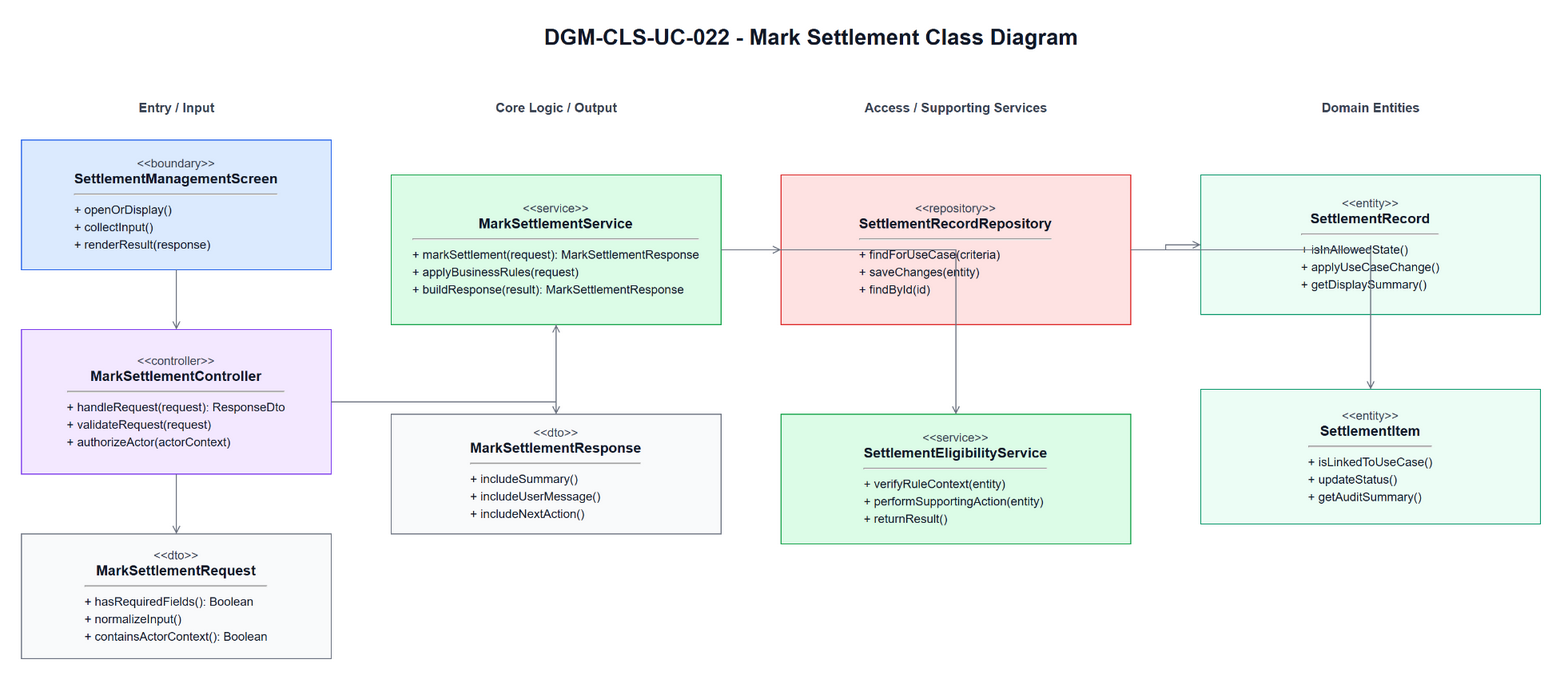

The diagram above was exported from draw.io. Its source (the exported page's mxGraphModel, read from the mxfile embedded in the PNG):
<mxGraphModel dx="1700" dy="980" grid="1" gridSize="10" guides="1" tooltips="1" connect="1" arrows="1" fold="1" page="1" pageScale="1" pageWidth="1700" pageHeight="980" math="0" shadow="0">
  <root>
    <mxCell id="0" />
    <mxCell id="1" parent="0" />
    <mxCell id="title" parent="1" value="DGM-CLS-UC-022 - Mark Settlement Class Diagram" style="text;html=1;strokeColor=none;fillColor=none;align=center;verticalAlign=middle;fontStyle=1;fontSize=22;fontColor=#111827" vertex="1">
      <mxGeometry x="420" y="25" width="860" height="34" as="geometry" />
    </mxCell>
    <mxCell id="h0" parent="1" value="Entry / Input" style="text;html=1;strokeColor=none;fillColor=none;align=center;verticalAlign=middle;fontStyle=1;fontSize=13;fontColor=#374151" vertex="1">
      <mxGeometry x="60" y="100" width="310" height="26" as="geometry" />
    </mxCell>
    <mxCell id="h1" parent="1" value="Core Logic / Output" style="text;html=1;strokeColor=none;fillColor=none;align=center;verticalAlign=middle;fontStyle=1;fontSize=13;fontColor=#374151" vertex="1">
      <mxGeometry x="430" y="100" width="330" height="26" as="geometry" />
    </mxCell>
    <mxCell id="h2" parent="1" value="Access / Supporting Services" style="text;html=1;strokeColor=none;fillColor=none;align=center;verticalAlign=middle;fontStyle=1;fontSize=13;fontColor=#374151" vertex="1">
      <mxGeometry x="820" y="100" width="350" height="26" as="geometry" />
    </mxCell>
    <mxCell id="h3" parent="1" value="Domain Entities" style="text;html=1;strokeColor=none;fillColor=none;align=center;verticalAlign=middle;fontStyle=1;fontSize=13;fontColor=#374151" vertex="1">
      <mxGeometry x="1240" y="100" width="340" height="26" as="geometry" />
    </mxCell>
    <mxCell id="boundary" parent="1" value="&lt;div style=&quot;font-size:12px;color:#374151;&quot;&gt;&amp;lt;&amp;lt;boundary&amp;gt;&amp;gt;&lt;/div&gt;&lt;div style=&quot;font-size:14px;font-weight:bold;&quot;&gt;SettlementManagementScreen&lt;/div&gt;&lt;hr&gt;&lt;div align=&quot;left&quot; style=&quot;font-size:12px;line-height:1.45;&quot;&gt;+ openOrDisplay()&lt;br&gt;+ collectInput()&lt;br&gt;+ renderResult(response)&lt;/div&gt;" style="rounded=0;whiteSpace=wrap;html=1;fillColor=#DBEAFE;strokeColor=#2563EB;fontColor=#111827;spacing=10" vertex="1">
      <mxGeometry x="60" y="145" width="310" height="130" as="geometry" />
    </mxCell>
    <mxCell id="controller" parent="1" value="&lt;div style=&quot;font-size:12px;color:#374151;&quot;&gt;&amp;lt;&amp;lt;controller&amp;gt;&amp;gt;&lt;/div&gt;&lt;div style=&quot;font-size:14px;font-weight:bold;&quot;&gt;MarkSettlementController&lt;/div&gt;&lt;hr&gt;&lt;div align=&quot;left&quot; style=&quot;font-size:12px;line-height:1.45;&quot;&gt;+ handleRequest(request): ResponseDto&lt;br&gt;+ validateRequest(request)&lt;br&gt;+ authorizeActor(actorContext)&lt;/div&gt;" style="rounded=0;whiteSpace=wrap;html=1;fillColor=#F3E8FF;strokeColor=#7C3AED;fontColor=#111827;spacing=10" vertex="1">
      <mxGeometry x="60" y="335" width="310" height="145" as="geometry" />
    </mxCell>
    <mxCell id="request" parent="1" value="&lt;div style=&quot;font-size:12px;color:#374151;&quot;&gt;&amp;lt;&amp;lt;dto&amp;gt;&amp;gt;&lt;/div&gt;&lt;div style=&quot;font-size:14px;font-weight:bold;&quot;&gt;MarkSettlementRequest&lt;/div&gt;&lt;hr&gt;&lt;div align=&quot;left&quot; style=&quot;font-size:12px;line-height:1.45;&quot;&gt;+ hasRequiredFields(): Boolean&lt;br&gt;+ normalizeInput()&lt;br&gt;+ containsActorContext(): Boolean&lt;/div&gt;" style="rounded=0;whiteSpace=wrap;html=1;fillColor=#F9FAFB;strokeColor=#6B7280;fontColor=#111827;spacing=10" vertex="1">
      <mxGeometry x="60" y="540" width="310" height="125" as="geometry" />
    </mxCell>
    <mxCell id="service" parent="1" value="&lt;div style=&quot;font-size:12px;color:#374151;&quot;&gt;&amp;lt;&amp;lt;service&amp;gt;&amp;gt;&lt;/div&gt;&lt;div style=&quot;font-size:14px;font-weight:bold;&quot;&gt;MarkSettlementService&lt;/div&gt;&lt;hr&gt;&lt;div align=&quot;left&quot; style=&quot;font-size:12px;line-height:1.45;&quot;&gt;+ markSettlement(request): MarkSettlementResponse&lt;br&gt;+ applyBusinessRules(request)&lt;br&gt;+ buildResponse(result): MarkSettlementResponse&lt;/div&gt;" style="rounded=0;whiteSpace=wrap;html=1;fillColor=#DCFCE7;strokeColor=#16A34A;fontColor=#111827;spacing=10" vertex="1">
      <mxGeometry x="430" y="180" width="330" height="150" as="geometry" />
    </mxCell>
    <mxCell id="response" parent="1" value="&lt;div style=&quot;font-size:12px;color:#374151;&quot;&gt;&amp;lt;&amp;lt;dto&amp;gt;&amp;gt;&lt;/div&gt;&lt;div style=&quot;font-size:14px;font-weight:bold;&quot;&gt;MarkSettlementResponse&lt;/div&gt;&lt;hr&gt;&lt;div align=&quot;left&quot; style=&quot;font-size:12px;line-height:1.45;&quot;&gt;+ includeSummary()&lt;br&gt;+ includeUserMessage()&lt;br&gt;+ includeNextAction()&lt;/div&gt;" style="rounded=0;whiteSpace=wrap;html=1;fillColor=#F9FAFB;strokeColor=#6B7280;fontColor=#111827;spacing=10" vertex="1">
      <mxGeometry x="430" y="420" width="330" height="120" as="geometry" />
    </mxCell>
    <mxCell id="repository" parent="1" value="&lt;div style=&quot;font-size:12px;color:#374151;&quot;&gt;&amp;lt;&amp;lt;repository&amp;gt;&amp;gt;&lt;/div&gt;&lt;div style=&quot;font-size:14px;font-weight:bold;&quot;&gt;SettlementRecordRepository&lt;/div&gt;&lt;hr&gt;&lt;div align=&quot;left&quot; style=&quot;font-size:12px;line-height:1.45;&quot;&gt;+ findForUseCase(criteria)&lt;br&gt;+ saveChanges(entity)&lt;br&gt;+ findById(id)&lt;/div&gt;" style="rounded=0;whiteSpace=wrap;html=1;fillColor=#FEE2E2;strokeColor=#DC2626;fontColor=#111827;spacing=10" vertex="1">
      <mxGeometry x="820" y="180" width="350" height="150" as="geometry" />
    </mxCell>
    <mxCell id="support" parent="1" value="&lt;div style=&quot;font-size:12px;color:#374151;&quot;&gt;&amp;lt;&amp;lt;service&amp;gt;&amp;gt;&lt;/div&gt;&lt;div style=&quot;font-size:14px;font-weight:bold;&quot;&gt;SettlementEligibilityService&lt;/div&gt;&lt;hr&gt;&lt;div align=&quot;left&quot; style=&quot;font-size:12px;line-height:1.45;&quot;&gt;+ verifyRuleContext(entity)&lt;br&gt;+ performSupportingAction(entity)&lt;br&gt;+ returnResult()&lt;/div&gt;" style="rounded=0;whiteSpace=wrap;html=1;fillColor=#DCFCE7;strokeColor=#16A34A;fontColor=#111827;spacing=10" vertex="1">
      <mxGeometry x="820" y="420" width="350" height="130" as="geometry" />
    </mxCell>
    <mxCell id="entity1" parent="1" value="&lt;div style=&quot;font-size:12px;color:#374151;&quot;&gt;&amp;lt;&amp;lt;entity&amp;gt;&amp;gt;&lt;/div&gt;&lt;div style=&quot;font-size:14px;font-weight:bold;&quot;&gt;SettlementRecord&lt;/div&gt;&lt;hr&gt;&lt;div align=&quot;left&quot; style=&quot;font-size:12px;line-height:1.45;&quot;&gt;+ isInAllowedState()&lt;br&gt;+ applyUseCaseChange()&lt;br&gt;+ getDisplaySummary()&lt;/div&gt;" style="rounded=0;whiteSpace=wrap;html=1;fillColor=#ECFDF5;strokeColor=#059669;fontColor=#111827;spacing=10" vertex="1">
      <mxGeometry x="1240" y="180" width="340" height="140" as="geometry" />
    </mxCell>
    <mxCell id="entity2" parent="1" value="&lt;div style=&quot;font-size:12px;color:#374151;&quot;&gt;&amp;lt;&amp;lt;entity&amp;gt;&amp;gt;&lt;/div&gt;&lt;div style=&quot;font-size:14px;font-weight:bold;&quot;&gt;SettlementItem&lt;/div&gt;&lt;hr&gt;&lt;div align=&quot;left&quot; style=&quot;font-size:12px;line-height:1.45;&quot;&gt;+ isLinkedToUseCase()&lt;br&gt;+ updateStatus()&lt;br&gt;+ getAuditSummary()&lt;/div&gt;" style="rounded=0;whiteSpace=wrap;html=1;fillColor=#ECFDF5;strokeColor=#059669;fontColor=#111827;spacing=10" vertex="1">
      <mxGeometry x="1240" y="395" width="340" height="135" as="geometry" />
    </mxCell>
    <mxCell id="e1" parent="1" style="edgeStyle=orthogonalEdgeStyle;rounded=0;html=1;endArrow=open;strokeColor=#6B7280;fontSize=11;labelBackgroundColor=#FFFFFF" edge="1" source="boundary" target="controller">
      <mxGeometry relative="1" as="geometry" />
    </mxCell>
    <mxCell id="e2" parent="1" style="edgeStyle=orthogonalEdgeStyle;rounded=0;html=1;endArrow=open;strokeColor=#6B7280;fontSize=11;labelBackgroundColor=#FFFFFF" edge="1" source="controller" target="request">
      <mxGeometry relative="1" as="geometry" />
    </mxCell>
    <mxCell id="e3" parent="1" style="edgeStyle=orthogonalEdgeStyle;rounded=0;html=1;endArrow=open;strokeColor=#6B7280;fontSize=11;labelBackgroundColor=#FFFFFF" edge="1" source="controller" target="service">
      <mxGeometry relative="1" as="geometry" />
    </mxCell>
    <mxCell id="e4" parent="1" style="edgeStyle=orthogonalEdgeStyle;rounded=0;html=1;endArrow=open;strokeColor=#6B7280;fontSize=11;labelBackgroundColor=#FFFFFF" edge="1" source="service" target="response">
      <mxGeometry relative="1" as="geometry" />
    </mxCell>
    <mxCell id="e5" parent="1" style="edgeStyle=orthogonalEdgeStyle;rounded=0;html=1;endArrow=open;strokeColor=#6B7280;fontSize=11;labelBackgroundColor=#FFFFFF" edge="1" source="service" target="repository">
      <mxGeometry relative="1" as="geometry" />
    </mxCell>
    <mxCell id="e6" parent="1" style="edgeStyle=orthogonalEdgeStyle;rounded=0;html=1;endArrow=open;strokeColor=#6B7280;fontSize=11;labelBackgroundColor=#FFFFFF" edge="1" source="service" target="support">
      <mxGeometry relative="1" as="geometry" />
    </mxCell>
    <mxCell id="e7" parent="1" style="edgeStyle=orthogonalEdgeStyle;rounded=0;html=1;endArrow=open;strokeColor=#6B7280;fontSize=11;labelBackgroundColor=#FFFFFF" edge="1" source="repository" target="entity1">
      <mxGeometry relative="1" as="geometry" />
    </mxCell>
    <mxCell id="e8" parent="1" style="edgeStyle=orthogonalEdgeStyle;rounded=0;html=1;endArrow=open;strokeColor=#6B7280;fontSize=11;labelBackgroundColor=#FFFFFF" edge="1" source="repository" target="entity2">
      <mxGeometry relative="1" as="geometry" />
    </mxCell>
  </root>
</mxGraphModel>